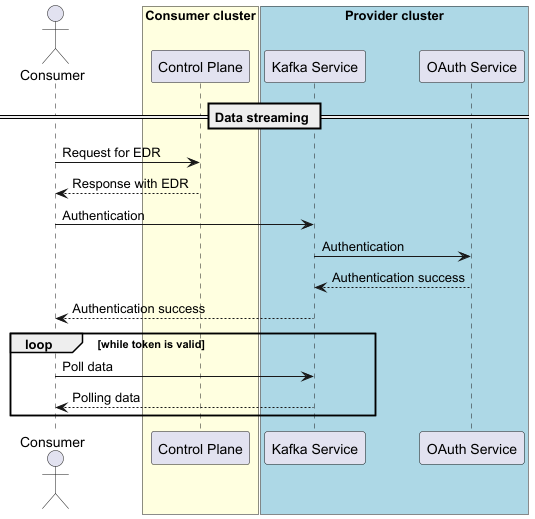

The diagram above was rendered by PlantUML. Its source (embedded in the PNG):
@startuml
/'
SPDX-License-Identifier: CC-BY-4.0
SPDX-FileCopyrightText: (c) 2025 Cofinity-X GmbH
'/
actor ConsumerApp as "Consumer"

box "Consumer cluster" #LightYellow
    participant "Control Plane" as ConsumerCP
end box

box "Provider cluster" #LightBlue
    participant "Kafka Service" as Kafka
    participant "OAuth Service" as OAuth2
end box

== Data streaming ==
ConsumerApp -> ConsumerCP : Request for EDR
ConsumerApp <-- ConsumerCP : Response with EDR
ConsumerApp -> Kafka : Authentication
Kafka -> OAuth2 : Authentication
Kafka <-- OAuth2 : Authentication success
ConsumerApp <-- Kafka : Authentication success
loop while token is valid
    ConsumerApp -> Kafka : Poll data
    ConsumerApp <-- Kafka : Polling data
end loop
@enduml